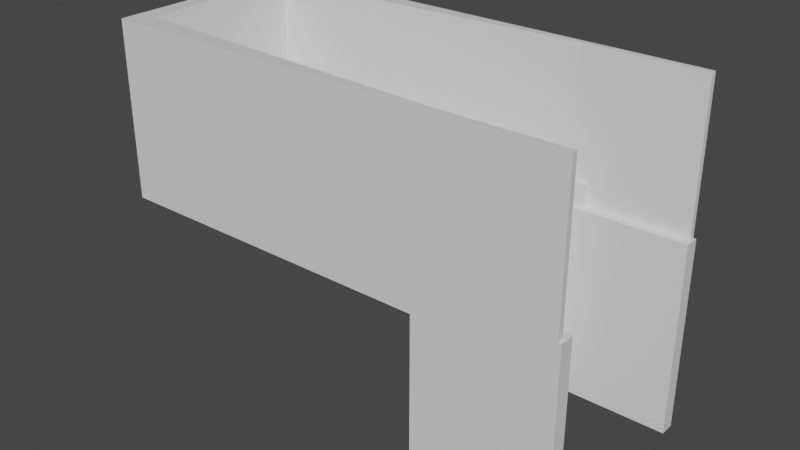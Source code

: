 # Source: pusher_machine.blend  (saved by Blender 2.81.16; exported with 4.5.12 LTS)
import bpy
from mathutils import Matrix  # noqa: F401  (used for matrix-valued properties, if any)

bpy.ops.wm.read_factory_settings(use_empty=True)
scene = bpy.context.scene
scene.name = 'Scene'

# ---- collections
col_collection = bpy.data.collections.new('Collection'); scene.collection.children.link(col_collection)

# ---- materials (node trees are filled in below, after node groups)
mat_material = bpy.data.materials.new('Material')
mat_material.alpha_threshold = 0.0
mat_material.use_transparent_shadow = False
mat_material.line_color = (0.0, 0.0, 0.0, 1.0)

# ---- material node trees
mat_material.use_nodes = True; mat_material.node_tree.nodes.clear()
_N = mat_material.node_tree.nodes; _L = mat_material.node_tree.links
n0 = _N.new('ShaderNodeOutputMaterial'); n0.name = 'Material Output'; n0.location = (300, 300)
n1 = _N.new('ShaderNodeBsdfPrincipled'); n1.name = 'Principled BSDF'; n1.location = (10, 300)
n1.distribution = 'GGX'
n1.subsurface_method = 'BURLEY'
n1.inputs[2].default_value = 0.4
n1.inputs[3].default_value = 1.45
n1.inputs[27].default_value = (0.0, 0.0, 0.0, 1.0)
n1.inputs[28].default_value = 1.0
_L.new(n1.outputs[0], n0.inputs[0])
n0.is_active_output = True

# ---- world
world_world = bpy.data.worlds.new('World'); scene.world = world_world
world_world.use_nodes = True; world_world.node_tree.nodes.clear()
_N = world_world.node_tree.nodes; _L = world_world.node_tree.links
n0 = _N.new('ShaderNodeOutputWorld'); n0.name = 'World Output'; n0.location = (300, 300)
n1 = _N.new('ShaderNodeBackground'); n1.name = 'Background'; n1.location = (10, 300)
n1.inputs[0].default_value = (0.05088, 0.05088, 0.05088, 1.0)
_L.new(n1.outputs[0], n0.inputs[0])
n0.is_active_output = True
world_world.color = (0.05088, 0.05088, 0.05088)
world_world.use_sun_shadow = False
world_world.sun_shadow_jitter_overblur = 0.0

# ---- meshes
me_cube = bpy.data.meshes.new('Cube')
me_cube.from_pydata([(2.886, 1.711, 0.2442), (-2.886, 1.711, 0.2442), (-2.886, 1.711, -0.2442), (-2.598, 1.711, -0.2442), (-2.598, 1.711, 0.2442), (-2.886, 1.346, -0.2442), (2.886, 1.62, 0.2442), (-2.886, 1.346, 0.2442), (-2.598, 1.346, -0.2442), (-2.598, 1.346, 0.2442), (-2.886, 1.346, 2.658), (-2.886, 1.711, 2.658), (-2.598, 1.711, 2.658), (2.886, 1.711, 2.658), (2.886, 1.62, 2.658), (-2.598, 1.346, 2.658), (2.583, 1.711, -0.2442), (2.585, 1.346, -0.2442), (2.886, 1.471, -2.935), (2.886, 1.711, -2.935), (2.583, 1.711, -2.935), (2.585, 1.346, -2.935), (-2.886, 0.0, -0.2442), (2.886, 0.0, 0.2442), (-2.886, 0.0, 0.2442), (-2.598, 0.0, -0.2442), (-2.598, 0.0, 0.2442), (-2.886, 0.0, 2.658), (-2.598, 0.0, 2.658), (2.592, 0.0, -0.2442), (2.886, 0.0, -2.935), (2.592, 0.0, -2.935), (4.819, 1.711, 2.658), (4.819, 1.711, 0.2442), (4.819, 1.62, 0.2442), (4.819, 1.62, 2.658), (2.886, 1.47, 0.2442), (4.865, 1.711, 0.2442), (4.865, 1.62, 0.2442), (4.865, 1.471, -2.935), (4.865, 1.711, -2.935), (4.865, 1.47, 0.2442)], [], [(21, 18, 30, 31), (5, 7, 1, 2), (3, 4, 0, 16), (2, 1, 4, 3), (2, 3, 8, 5), (3, 16, 17, 8), (17, 29, 25, 8), (0, 4, 12, 13), (13, 12, 15, 14), (12, 11, 10, 15), (9, 6, 14, 15), (4, 1, 11, 12), (6, 0, 33, 34), (1, 7, 10, 11), (17, 21, 31, 29), (7, 24, 27, 10), (8, 25, 22, 5), (10, 27, 28, 15), (22, 24, 7, 5), (30, 18, 36, 23), (9, 26, 23, 36, 6), (26, 9, 15, 28), (17, 16, 20, 21), (21, 20, 19, 18), (16, 0, 19, 20), (34, 33, 32, 35), (0, 13, 32, 33), (14, 6, 34, 35), (13, 14, 35, 32), (18, 19, 40, 39), (41, 39, 40, 37, 38), (36, 18, 39, 41), (0, 6, 38, 37), (19, 0, 37, 40), (6, 36, 41, 38)])
_uv = me_cube.uv_layers.new(name='UVMap')
_uv.uv.foreach_set('vector', [0.362, 0.5833, 0.375, 0.5833, 0.375, 0.625, 0.3623, 0.625, 0.375, 0.1667, 0.625, 0.1667, 0.625, 0.25, 0.375, 0.25, 0.375, 0.2625, 0.625, 0.2625, 0.625, 0.5, 0.375, 0.4869, 0.375, 0.25, 0.625, 0.25, 0.625, 0.2625, 0.375, 0.2625, 0.125, 0.5, 0.1375, 0.5, 0.1375, 0.5833, 0.125, 0.5833, 0.1375, 0.5, 0.3619, 0.5, 0.362, 0.5833, 0.1375, 0.5833, 0.362, 0.5833, 0.3623, 0.625, 0.1375, 0.625, 0.1375, 0.5833, 0.625, 0.5, 0.625, 0.2625, 0.625, 0.2625, 0.625, 0.5, 0.625, 0.5, 0.8625, 0.5, 0.8625, 0.5833, 0.625, 0.5833, 0.8625, 0.5, 0.875, 0.5, 0.875, 0.5833, 0.8625, 0.5833, 0.8625, 0.5833, 0.625, 0.5833, 0.625, 0.5833, 0.8625, 0.5833, 0.625, 0.2625, 0.625, 0.25, 0.625, 0.25, 0.625, 0.2625, 0.625, 0.5833, 0.625, 0.5, 0.625, 0.5, 0.625, 0.5833, 0.625, 0.25, 0.625, 0.1667, 0.625, 0.1667, 0.625, 0.25, 0.362, 0.5833, 0.362, 0.5833, 0.3623, 0.625, 0.3623, 0.625, 0.625, 0.1667, 0.625, 0.125, 0.625, 0.125, 0.625, 0.1667, 0.1375, 0.5833, 0.1375, 0.625, 0.125, 0.625, 0.125, 0.5833, 0.875, 0.5833, 0.875, 0.625, 0.8625, 0.625, 0.8625, 0.5833, 0.375, 0.125, 0.625, 0.125, 0.625, 0.1667, 0.375, 0.1667, 0.375, 0.625, 0.375, 0.5833, 0.625, 0.5904, 0.625, 0.625, 0.8625, 0.5833, 0.8625, 0.625, 0.625, 0.625, 0.625, 0.5904, 0.625, 0.5833, 0.8625, 0.625, 0.8625, 0.5833, 0.8625, 0.5833, 0.8625, 0.625, 0.362, 0.5833, 0.3619, 0.5, 0.3619, 0.5, 0.362, 0.5833, 0.362, 0.5833, 0.3619, 0.5, 0.375, 0.5, 0.375, 0.5833, 0.375, 0.4869, 0.625, 0.5, 0.375, 0.5, 0.375, 0.4869, 0.625, 0.5833, 0.625, 0.5, 0.625, 0.5, 0.625, 0.5833, 0.625, 0.5, 0.625, 0.5, 0.625, 0.5, 0.625, 0.5, 0.625, 0.5833, 0.625, 0.5833, 0.625, 0.5833, 0.625, 0.5833, 0.625, 0.5, 0.625, 0.5833, 0.625, 0.5833, 0.625, 0.5, 0.375, 0.5833, 0.375, 0.5, 0.375, 0.5, 0.375, 0.5833, 0.625, 0.5904, 0.375, 0.5833, 0.375, 0.5, 0.625, 0.5, 0.625, 0.5833, 0.625, 0.5904, 0.375, 0.5833, 0.375, 0.5833, 0.625, 0.5904, 0.625, 0.5, 0.625, 0.5833, 0.625, 0.5833, 0.625, 0.5, 0.375, 0.5, 0.625, 0.5, 0.625, 0.5, 0.375, 0.5, 0.625, 0.5833, 0.625, 0.5904, 0.625, 0.5904, 0.625, 0.5833])
me_cube.materials.append(mat_material)
me_cube.use_remesh_preserve_volume = False
me_cube.use_remesh_preserve_attributes = False
me_cube.use_mirror_vertex_groups = False
me_cube.update()
me_cube_002 = bpy.data.meshes.new('Cube.002')
me_cube_002.from_pydata([(0.463, 1.499, 0.05385), (0.463, 1.499, -0.3492), (0.463, 1.276, -0.3492), (0.463, 1.276, 0.05385), (2.277, 1.608, 0.05385), (2.277, 1.608, -0.3492), (2.277, 1.385, -0.3492), (2.277, 1.385, 0.05385), (3.167, 1.625, 0.05385), (3.167, 1.625, -0.3492), (3.167, 1.531, -0.3492), (3.167, 1.531, 0.05385), (-2.547, 0.6835, -0.3492), (-2.547, 0.6835, 0.05385), (-2.547, 1.464, -0.3492), (-2.547, 1.464, 0.05385), (-2.059, 0.6835, -0.3492), (-2.059, 0.6835, 0.05385), (-2.059, 1.464, -0.3492), (-2.059, 1.464, 0.05385), (-2.547, 0.0, -0.3492), (-2.547, 0.0, 0.05385), (-2.059, 0.0, 0.05385), (-2.059, 0.0, -0.3492), (-0.5083, 1.573, 0.05385), (-0.5083, 1.573, -0.3492), (-0.6785, 0.8318, -0.3492), (-0.6785, 0.8318, 0.05385), (0.4522, 1.618, 0.05385), (0.4522, 1.618, -0.3492), (0.4522, 1.103, -0.3492), (0.4522, 1.103, 0.05385)], [], [(1, 2, 3, 0), (4, 7, 11, 8), (0, 3, 7, 4), (1, 0, 4, 5), (3, 2, 6, 7), (2, 1, 5, 6), (9, 8, 11, 10), (5, 4, 8, 9), (7, 6, 10, 11), (6, 5, 9, 10), (12, 13, 15, 14), (14, 15, 19, 18), (16, 18, 25, 26), (13, 12, 20, 21), (14, 18, 16, 12), (19, 15, 13, 17), (23, 22, 21, 20), (12, 16, 23, 20), (17, 13, 21, 22), (16, 17, 22, 23), (27, 26, 30, 31), (19, 17, 27, 24), (18, 19, 24, 25), (17, 16, 26, 27), (29, 28, 31, 30), (26, 25, 29, 30), (24, 27, 31, 28), (25, 24, 28, 29)])
_uv = me_cube_002.uv_layers.new(name='UVMap')
_uv.uv.foreach_set('vector', [0.375, 0.5, 0.375, 0.75, 0.625, 0.75, 0.625, 0.5, 0.625, 0.5, 0.625, 0.75, 0.625, 0.75, 0.625, 0.5, 0.625, 0.5, 0.625, 0.75, 0.625, 0.75, 0.625, 0.5, 0.375, 0.5, 0.625, 0.5, 0.625, 0.5, 0.375, 0.5, 0.625, 0.75, 0.375, 0.75, 0.375, 0.75, 0.625, 0.75, 0.375, 0.75, 0.375, 0.5, 0.375, 0.5, 0.375, 0.75, 0.375, 0.5, 0.625, 0.5, 0.625, 0.75, 0.375, 0.75, 0.375, 0.5, 0.625, 0.5, 0.625, 0.5, 0.375, 0.5, 0.625, 0.75, 0.375, 0.75, 0.375, 0.75, 0.625, 0.75, 0.375, 0.75, 0.375, 0.5, 0.375, 0.5, 0.375, 0.75, 0.375, 0.0, 0.625, 0.0, 0.625, 0.25, 0.375, 0.25, 0.375, 0.25, 0.625, 0.25, 0.625, 0.5, 0.375, 0.5, 0.375, 0.75, 0.375, 0.5, 0.375, 0.5, 0.375, 0.75, 0.625, 0.0, 0.375, 0.0, 0.375, 0.0, 0.625, 0.0, 0.125, 0.5, 0.375, 0.5, 0.375, 0.75, 0.125, 0.75, 0.625, 0.5, 0.875, 0.5, 0.875, 0.75, 0.625, 0.75, 0.375, 0.75, 0.625, 0.75, 0.625, 1.0, 0.375, 1.0, 0.125, 0.75, 0.375, 0.75, 0.375, 0.75, 0.125, 0.75, 0.625, 0.75, 0.875, 0.75, 0.875, 0.75, 0.625, 0.75, 0.375, 0.75, 0.625, 0.75, 0.625, 0.75, 0.375, 0.75, 0.625, 0.75, 0.375, 0.75, 0.375, 0.75, 0.625, 0.75, 0.625, 0.5, 0.625, 0.75, 0.625, 0.75, 0.625, 0.5, 0.375, 0.5, 0.625, 0.5, 0.625, 0.5, 0.375, 0.5, 0.625, 0.75, 0.375, 0.75, 0.375, 0.75, 0.625, 0.75, 0.375, 0.5, 0.625, 0.5, 0.625, 0.75, 0.375, 0.75, 0.375, 0.75, 0.375, 0.5, 0.375, 0.5, 0.375, 0.75, 0.625, 0.5, 0.625, 0.75, 0.625, 0.75, 0.625, 0.5, 0.375, 0.5, 0.625, 0.5, 0.625, 0.5, 0.375, 0.5])
me_cube_002.use_remesh_fix_poles = True
me_cube_002.use_remesh_preserve_attributes = False
me_cube_002.use_mirror_vertex_groups = False
me_cube_002.update()
me_cube_003 = bpy.data.meshes.new('Cube.003')
me_cube_003.from_pydata([(-0.5543, -1.058, -0.1634), (-0.5543, -1.058, -0.006834), (-0.5543, 1.058, -0.1634), (-0.5543, 1.058, -0.006834), (0.5543, -1.058, -0.1634), (0.5543, -1.058, -0.006834), (0.5543, 1.058, -0.1634), (0.5543, 1.058, -0.006834)], [], [(0, 1, 3, 2), (2, 3, 7, 6), (6, 7, 5, 4), (4, 5, 1, 0), (2, 6, 4, 0), (7, 3, 1, 5)])
_uv = me_cube_003.uv_layers.new(name='UVMap')
_uv.uv.foreach_set('vector', [0.375, 0.0, 0.625, 0.0, 0.625, 0.25, 0.375, 0.25, 0.375, 0.25, 0.625, 0.25, 0.625, 0.5, 0.375, 0.5, 0.375, 0.5, 0.625, 0.5, 0.625, 0.75, 0.375, 0.75, 0.375, 0.75, 0.625, 0.75, 0.625, 1.0, 0.375, 1.0, 0.125, 0.5, 0.375, 0.5, 0.375, 0.75, 0.125, 0.75, 0.625, 0.5, 0.875, 0.5, 0.875, 0.75, 0.625, 0.75])
me_cube_003.use_remesh_fix_poles = True
me_cube_003.use_remesh_preserve_attributes = False
me_cube_003.use_mirror_vertex_groups = False
me_cube_003.update()
me_cube_001 = bpy.data.meshes.new('Cube.001')
me_cube_001.from_pydata([(-4.35, -1.592, 0.8121), (-4.35, -1.592, 1.0), (-4.35, 1.592, 0.8121), (-4.35, 1.592, 1.0), (1.333, -1.592, 0.8121), (1.333, -1.592, 1.0), (1.333, 1.592, 0.8121), (1.333, 1.592, 1.0)], [], [(0, 1, 3, 2), (2, 3, 7, 6), (6, 7, 5, 4), (4, 5, 1, 0), (2, 6, 4, 0), (7, 3, 1, 5)])
_uv = me_cube_001.uv_layers.new(name='UVMap')
_uv.uv.foreach_set('vector', [0.375, 0.0, 0.625, 0.0, 0.625, 0.25, 0.375, 0.25, 0.375, 0.25, 0.625, 0.25, 0.625, 0.5, 0.375, 0.5, 0.375, 0.5, 0.625, 0.5, 0.625, 0.75, 0.375, 0.75, 0.375, 0.75, 0.625, 0.75, 0.625, 1.0, 0.375, 1.0, 0.125, 0.5, 0.375, 0.5, 0.375, 0.75, 0.125, 0.75, 0.625, 0.5, 0.875, 0.5, 0.875, 0.75, 0.625, 0.75])
me_cube_001.use_remesh_fix_poles = True
me_cube_001.use_remesh_preserve_attributes = False
me_cube_001.use_mirror_vertex_groups = False
me_cube_001.update()
me_cube_004 = bpy.data.meshes.new('Cube.004')
me_cube_004.from_pydata([(-2.411, -1.399, 0.4559), (-2.411, -1.399, 0.7482), (-2.411, 1.399, 0.4559), (-2.411, 1.399, 0.7482), (1.384, -1.399, 0.4559), (1.384, -1.399, 0.7482), (1.384, 1.399, 0.4559), (1.384, 1.399, 0.7482)], [], [(0, 1, 3, 2), (2, 3, 7, 6), (6, 7, 5, 4), (4, 5, 1, 0), (2, 6, 4, 0), (7, 3, 1, 5)])
_uv = me_cube_004.uv_layers.new(name='UVMap')
_uv.uv.foreach_set('vector', [0.375, 0.0, 0.625, 0.0, 0.625, 0.25, 0.375, 0.25, 0.375, 0.25, 0.625, 0.25, 0.625, 0.5, 0.375, 0.5, 0.375, 0.5, 0.625, 0.5, 0.625, 0.75, 0.375, 0.75, 0.375, 0.75, 0.625, 0.75, 0.625, 1.0, 0.375, 1.0, 0.125, 0.5, 0.375, 0.5, 0.375, 0.75, 0.125, 0.75, 0.625, 0.5, 0.875, 0.5, 0.875, 0.75, 0.625, 0.75])
me_cube_004.use_remesh_fix_poles = True
me_cube_004.use_remesh_preserve_attributes = False
me_cube_004.use_mirror_vertex_groups = False
me_cube_004.update()

# ---- objects
ob_machine = bpy.data.objects.new('Machine', me_cube)
ob_funnel = bpy.data.objects.new('Funnel', me_cube_002)
ob_pusher = bpy.data.objects.new('Pusher', me_cube_003)
ob_floor_collider = bpy.data.objects.new('Floor Collider', me_cube_001)
ob_spawningarea = bpy.data.objects.new('SpawningArea', me_cube_004)

# ---- transforms, parenting, visibility, modifiers, constraints
ob_machine.location = (-1.555, 0.0, 0.9935)
ob_machine.lock_rotations_4d = False
ob_machine.empty_display_type = 'ARROWS'
ob_machine.lineart.crease_threshold = 0.0
_m = ob_machine.modifiers.new('Mirror', 'MIRROR')
_m.use_axis = (False, True, False)
_m.use_clip = True
ob_funnel.location = (-1.555, 0.0, 1.551)
ob_funnel.lineart.crease_threshold = 0.0
_m = ob_funnel.modifiers.new('Mirror', 'MIRROR')
_m.use_axis = (False, True, False)
_m.use_clip = True
ob_pusher.location = (-3.063, 0.0, 1.398)
ob_pusher.lineart.crease_threshold = 0.0
ob_floor_collider.location = (0.0, 0.0, 0.2315)
ob_floor_collider.lineart.crease_threshold = 0.0
ob_spawningarea.location = (0.0, 0.0, 0.8399)
ob_spawningarea.color = (0.1117, 0.2303, 1.0, 1.0)
ob_spawningarea.display_type = 'WIRE'
ob_spawningarea.lineart.crease_threshold = 0.0

# ---- collection membership
col_collection.objects.link(ob_machine)
col_collection.objects.link(ob_funnel)
col_collection.objects.link(ob_pusher)
col_collection.objects.link(ob_floor_collider)
col_collection.objects.link(ob_spawningarea)

# ---- scene / render settings (as saved in the file)
scene.frame_start = 1; scene.frame_end = 250; scene.frame_set(1)
scene.render.engine = 'BLENDER_EEVEE_NEXT'
scene.cycles.use_denoising = False
scene.cycles.samples = 128
scene.cycles.sampling_pattern = 'TABULATED_SOBOL'
scene.cycles.use_adaptive_sampling = False
scene.cycles.use_light_tree = False
scene.view_settings.view_transform = 'Filmic'
bpy.context.view_layer.update()

# ---- added for rendering (the .blend has no active camera and no usable light): camera, sun
cam_auto = bpy.data.cameras.new('AutoCamera')
cam_auto.lens = 50.0
cam_auto.sensor_width = 36.0
cam_auto.clip_end = 1000.0
ob_auto_camera = bpy.data.objects.new('AutoCamera', cam_auto)
scene.collection.objects.link(ob_auto_camera)
ob_auto_camera.location = (8.82703, -11.2713, 8.3693)
ob_auto_camera.rotation_euler = (1.09748, -7.21219e-08, 0.694738)
scene.camera = ob_auto_camera
light_auto_sun = bpy.data.lights.new('AutoSun', 'SUN')
light_auto_sun.energy = 3.0
light_auto_sun.angle = 0.0523599
ob_auto_sun = bpy.data.objects.new('AutoSun', light_auto_sun)
scene.collection.objects.link(ob_auto_sun)
ob_auto_sun.rotation_euler = (0.872665, 0.174533, 0.523599)
bpy.context.view_layer.update()

